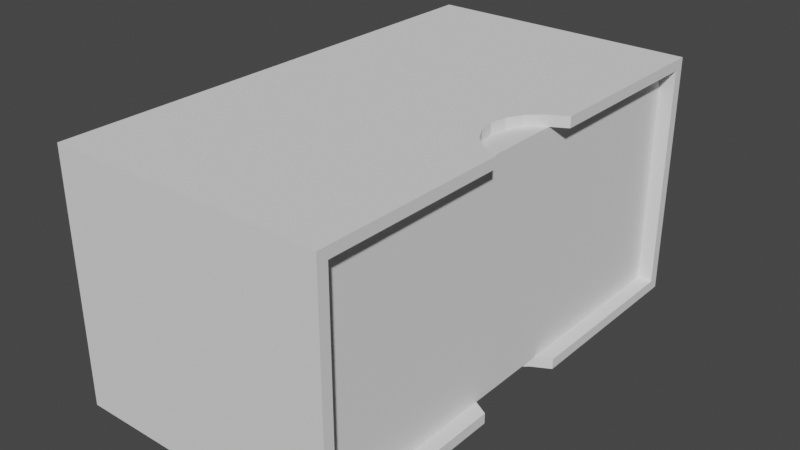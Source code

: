 # Source: cassete.blend  (saved by Blender 3.5.10; exported with 4.5.12 LTS)
import bpy
from mathutils import Matrix  # noqa: F401  (used for matrix-valued properties, if any)

bpy.ops.wm.read_factory_settings(use_empty=True)
scene = bpy.context.scene
scene.name = 'Scene'

# ---- world
world_world = bpy.data.worlds.new('World'); scene.world = world_world
world_world.use_nodes = True; world_world.node_tree.nodes.clear()
_N = world_world.node_tree.nodes; _L = world_world.node_tree.links
n0 = _N.new('ShaderNodeOutputWorld'); n0.name = 'World Output'; n0.location = (300, 300)
n1 = _N.new('ShaderNodeBackground'); n1.name = 'Background'; n1.location = (10, 300)
n1.inputs[0].default_value = (0.05088, 0.05088, 0.05088, 1.0)
_L.new(n1.outputs[0], n0.inputs[0])
n0.is_active_output = True
world_world.color = (0.05088, 0.05088, 0.05088)
world_world.use_sun_shadow = False
world_world.sun_shadow_jitter_overblur = 0.0

# ---- meshes
me_cube_001 = bpy.data.meshes.new('Cube.001')
me_cube_001.from_pydata([(2.98e-08, -0.45, 0.0), (2.98e-08, -0.45, 0.45), (2.98e-08, 0.45, 0.0), (2.98e-08, 0.45, 0.45), (0.5, -0.4309, 0.01906), (0.5, -0.4309, 0.4309), (0.5, 0.4309, 0.01906), (0.5, 0.4309, 0.4309), (0.5, 0.45, 0.45), (0.5, 0.45, 0.0), (0.5, -0.45, 0.0), (0.5, -0.45, 0.45), (0.4223, -0.4309, 0.01906), (0.4223, -0.4309, 0.4309), (0.4223, 0.4309, 0.01906), (0.4223, 0.4309, 0.4309), (0.4234, 2.709e-11, 0.4309), (0.4286, -0.02967, 0.4309), (0.4286, 0.02967, 0.4309), (0.4435, -0.05643, 0.4309), (0.4435, 0.05643, 0.4309), (0.5, -0.096, 0.4309), (0.5, 0.096, 0.4309), (0.4667, 0.07767, 0.4309), (0.4667, -0.07767, 0.4309), (0.4234, 2.709e-11, 0.0), (0.4286, -0.02967, 0.0), (0.4286, 0.02967, 0.0), (0.4435, -0.05643, 0.0), (0.4435, 0.05643, 0.0), (0.5, -0.096, 0.0), (0.5, 0.096, 0.0), (0.4667, -0.07767, 0.0), (0.4667, 0.07767, 0.0), (0.4234, 2.709e-11, 0.45), (0.4286, -0.02967, 0.45), (0.4286, 0.02967, 0.45), (0.4435, -0.05643, 0.45), (0.4435, 0.05643, 0.45), (0.5, -0.096, 0.45), (0.5, 0.096, 0.45), (0.4667, -0.07767, 0.45), (0.4667, 0.07767, 0.45), (0.5, 0.096, 0.01906), (0.5, -0.096, 0.01906), (0.4234, 2.709e-11, 0.01906), (0.4286, -0.02967, 0.01906), (0.4286, 0.02967, 0.01906), (0.4435, -0.05643, 0.01906), (0.4435, 0.05643, 0.01906), (0.4667, -0.07767, 0.01906), (0.4667, 0.07767, 0.01906), (0.3106, -1.002e-09, 0.0), (0.3106, 1.002e-09, 0.45), (0.4723, -0.4309, 0.01906), (0.4723, -0.4309, 0.4309), (0.4723, 0.4309, 0.01906), (0.4723, 0.4309, 0.4309)], [], [(0, 1, 3, 2), (2, 3, 8, 9), (21, 5, 13, 15, 7, 22, 23, 20, 18, 16, 17, 19, 24), (10, 11, 1, 0), (40, 8, 53), (7, 6, 9, 8), (4, 10, 30, 44), (9, 6, 43, 31), (22, 7, 8, 40), (11, 5, 21, 39), (4, 5, 11, 10), (12, 14, 56, 54), (6, 7, 15, 14), (5, 4, 12, 13), (43, 6, 14, 12, 4, 44, 50, 48, 46, 45, 47, 49, 51), (32, 28, 48, 50), (24, 19, 37, 41), (48, 28, 26, 46), (37, 19, 17, 35), (46, 26, 25, 45), (35, 17, 16, 34), (45, 25, 27, 47), (34, 16, 18, 36), (47, 27, 29, 49), (36, 18, 20, 38), (49, 29, 33, 51), (38, 20, 23, 42), (30, 10, 52), (10, 0, 52), (0, 2, 52), (2, 9, 52), (9, 31, 52), (31, 43, 51, 33, 52), (33, 29, 52), (29, 27, 52), (27, 25, 52), (25, 26, 52), (26, 28, 52), (28, 32, 52), (32, 50, 44, 30, 52), (8, 3, 53), (3, 1, 53), (1, 11, 53), (11, 39, 53), (21, 24, 41, 53, 39), (41, 37, 53), (37, 35, 53), (35, 34, 53), (34, 36, 53), (36, 38, 53), (38, 42, 53), (42, 23, 22, 40, 53), (56, 57, 55, 54), (14, 15, 57, 56), (15, 13, 55, 57), (13, 12, 54, 55)])
_uv = me_cube_001.uv_layers.new(name='UVMap')
_uv.uv.foreach_set('vector', [0.375, 0.0, 0.625, 0.0, 0.625, 0.25, 0.375, 0.25, 0.375, 0.25, 0.625, 0.25, 0.625, 0.5, 0.375, 0.5, 0.6213, 0.6438, 0.6213, 0.7476, 0.6213, 0.7476, 0.6213, 0.5024, 0.6213, 0.5024, 0.6213, 0.6062, 0.6213, 0.6098, 0.6213, 0.614, 0.6213, 0.6192, 0.6213, 0.625, 0.6213, 0.6308, 0.6213, 0.636, 0.6213, 0.6402, 0.375, 0.75, 0.625, 0.75, 0.625, 1.0, 0.375, 1.0, 0.625, 0.6062, 0.625, 0.5, 0.7481, 0.625, 0.6213, 0.5024, 0.3787, 0.5024, 0.375, 0.5, 0.625, 0.5, 0.3787, 0.7476, 0.375, 0.75, 0.375, 0.6438, 0.3787, 0.6438, 0.375, 0.5, 0.3787, 0.5024, 0.3787, 0.6062, 0.375, 0.6063, 0.6213, 0.6062, 0.6213, 0.5024, 0.625, 0.5, 0.625, 0.6062, 0.625, 0.75, 0.6213, 0.7476, 0.6213, 0.6438, 0.625, 0.6438, 0.3787, 0.7476, 0.6213, 0.7476, 0.625, 0.75, 0.375, 0.75, 0.3787, 0.7476, 0.3787, 0.5024, 0.3787, 0.5024, 0.3787, 0.7476, 0.3787, 0.5024, 0.6213, 0.5024, 0.6213, 0.5024, 0.3787, 0.5024, 0.6213, 0.7476, 0.3787, 0.7476, 0.3787, 0.7476, 0.6213, 0.7476, 0.3787, 0.6062, 0.3787, 0.5024, 0.3787, 0.5024, 0.3787, 0.7476, 0.3787, 0.7476, 0.3787, 0.6438, 0.3787, 0.6402, 0.3787, 0.636, 0.3787, 0.6308, 0.3787, 0.625, 0.3787, 0.6192, 0.3787, 0.614, 0.3787, 0.6098, 0.4, 0.5795, 0.35, 0.5795, 0.35, 0.5843, 0.4, 0.5843, 0.4, 0.8998, 0.35, 0.8998, 0.35, 0.9045, 0.4, 0.9045, 0.35, 0.5843, 0.35, 0.5795, 0.3, 0.5795, 0.3, 0.5843, 0.35, 0.9045, 0.35, 0.8998, 0.3, 0.8998, 0.3, 0.9045, 0.3, 0.5843, 0.3, 0.5795, 0.25, 0.5795, 0.25, 0.5843, 0.3, 0.9045, 0.3, 0.8998, 0.25, 0.8998, 0.25, 0.9045, 0.25, 0.5843, 0.25, 0.5795, 0.2, 0.5795, 0.2, 0.5843, 0.25, 0.9045, 0.25, 0.8998, 0.2, 0.8998, 0.2, 0.9045, 0.2, 0.5843, 0.2, 0.5795, 0.15, 0.5795, 0.15, 0.5843, 0.2, 0.9045, 0.2, 0.8998, 0.15, 0.8998, 0.15, 0.9045, 0.15, 0.5843, 0.15, 0.5795, 0.1, 0.5795, 0.1, 0.5843, 0.15, 0.9045, 0.15, 0.8998, 0.1, 0.8998, 0.1, 0.9045, 0.375, 0.6438, 0.375, 0.75, 0.2519, 0.625, 0.375, 0.75, 0.125, 0.75, 0.2519, 0.625, 0.125, 0.75, 0.125, 0.5, 0.2519, 0.625, 0.125, 0.5, 0.375, 0.5, 0.2519, 0.625, 0.375, 0.5, 0.375, 0.6063, 0.2519, 0.625, -1.565e-07, 0.5795, -1.565e-07, 0.5843, 0.1, 0.5843, 0.3593, 0.6098, 0.2519, 0.625, 0.3593, 0.6098, 0.3533, 0.614, 0.2519, 0.625, 0.3533, 0.614, 0.3495, 0.6192, 0.2519, 0.625, 0.3495, 0.6192, 0.3482, 0.625, 0.2519, 0.625, 0.3482, 0.625, 0.3495, 0.6308, 0.2519, 0.625, 0.3495, 0.6308, 0.3533, 0.636, 0.2519, 0.625, 0.3533, 0.636, 0.3593, 0.6402, 0.2519, 0.625, 0.4, 0.5795, 0.4, 0.5843, 0.5, 0.5843, 0.375, 0.6438, 0.2519, 0.625, 0.625, 0.5, 0.875, 0.5, 0.7481, 0.625, 0.875, 0.5, 0.875, 0.75, 0.7481, 0.625, 0.875, 0.75, 0.625, 0.75, 0.7481, 0.625, 0.625, 0.75, 0.625, 0.6438, 0.7481, 0.625, 0.5, 0.8998, 0.4, 0.8998, 0.6407, 0.6402, 0.7481, 0.625, 0.5, 0.9045, 0.6407, 0.6402, 0.6467, 0.636, 0.7481, 0.625, 0.6467, 0.636, 0.6505, 0.6308, 0.7481, 0.625, 0.6505, 0.6308, 0.6518, 0.625, 0.7481, 0.625, 0.6518, 0.625, 0.6505, 0.6192, 0.7481, 0.625, 0.6505, 0.6192, 0.6467, 0.614, 0.7481, 0.625, 0.6467, 0.614, 0.6407, 0.6098, 0.7481, 0.625, 0.1, 0.9045, 0.1, 0.8998, -1.565e-07, 0.8998, 0.625, 0.6062, 0.7481, 0.625, 0.3787, 0.5024, 0.6213, 0.5024, 0.6213, 0.7476, 0.3787, 0.7476, 0.3787, 0.5024, 0.6213, 0.5024, 0.6213, 0.5024, 0.3787, 0.5024, 0.6213, 0.5024, 0.6213, 0.7476, 0.6213, 0.7476, 0.6213, 0.5024, 0.6213, 0.7476, 0.3787, 0.7476, 0.3787, 0.7476, 0.6213, 0.7476])
me_cube_001.update()

# ---- objects
ob_cube = bpy.data.objects.new('Cube', me_cube_001)

# ---- transforms, parenting, visibility, modifiers, constraints
ob_cube.location = (0.0, 0.0, 0.0)

# ---- collection membership
scene.collection.objects.link(ob_cube)

# ---- scene / render settings (as saved in the file)
scene.frame_start = 1; scene.frame_end = 250; scene.frame_set(27)
scene.render.engine = 'BLENDER_EEVEE_NEXT'
scene.cycles.sampling_pattern = 'TABULATED_SOBOL'
scene.view_settings.view_transform = 'Filmic'
bpy.context.view_layer.update()

# ---- added for rendering (the .blend has no active camera and no usable light): camera, sun
cam_auto = bpy.data.cameras.new('AutoCamera')
cam_auto.lens = 50.0
cam_auto.sensor_width = 36.0
cam_auto.clip_end = 1000.0
ob_auto_camera = bpy.data.objects.new('AutoCamera', cam_auto)
scene.collection.objects.link(ob_auto_camera)
ob_auto_camera.location = (1.28959, -1.24751, 1.05667)
ob_auto_camera.rotation_euler = (1.09748, -7.21219e-08, 0.694738)
scene.camera = ob_auto_camera
light_auto_sun = bpy.data.lights.new('AutoSun', 'SUN')
light_auto_sun.energy = 3.0
light_auto_sun.angle = 0.0523599
ob_auto_sun = bpy.data.objects.new('AutoSun', light_auto_sun)
scene.collection.objects.link(ob_auto_sun)
ob_auto_sun.rotation_euler = (0.872665, 0.174533, 0.523599)
bpy.context.view_layer.update()

